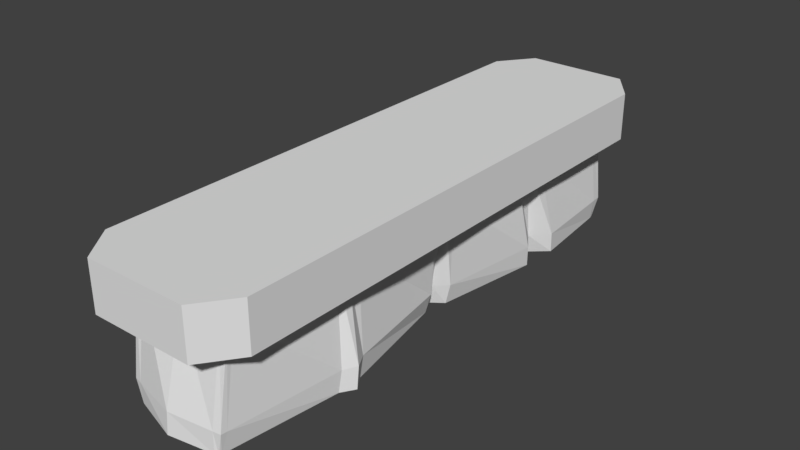 # Source: brush.blend  (saved by Blender 2.79.0; exported with 4.5.12 LTS)
import bpy
from mathutils import Matrix  # noqa: F401  (used for matrix-valued properties, if any)

bpy.ops.wm.read_factory_settings(use_empty=True)
scene = bpy.context.scene
scene.name = 'Scene'

# ---- collections
col_collection_1 = bpy.data.collections.new('Collection 1'); scene.collection.children.link(col_collection_1)

# ---- materials (node trees are filled in below, after node groups)
mat_material = bpy.data.materials.new('Material')
mat_material.alpha_threshold = 0.0
mat_material.use_transparent_shadow = False
mat_material.roughness = 0.5
mat_material.line_color = (0.0, 0.0, 0.0, 1.0)

# ---- material node trees

# ---- world
world_world = bpy.data.worlds.new('World'); scene.world = world_world
world_world.color = (0.05088, 0.05088, 0.05088)
world_world.use_sun_shadow = False
world_world.sun_shadow_jitter_overblur = 0.0
world_world.cycles.sampling_method = 'MANUAL'

# ---- meshes
me_cube_001 = bpy.data.meshes.new('Cube.001')
me_cube_001.from_pydata([(-0.149, -0.7841, -0.1393), (-0.1536, -0.7615, 0.1767), (-0.197, 0.7618, -0.1393), (-0.1536, 0.7698, 0.1767), (0.1477, -0.8081, -0.1393), (0.1562, -0.7615, 0.1767), (0.1637, 0.7641, -0.1393), (0.1562, 0.7698, 0.1767), (-0.1039, 0.429, -0.1393), (-0.2156, 0.004159, -0.1393), (-0.09797, -0.4207, -0.1393), (-0.1536, -0.3787, 0.1767), (-0.1536, 0.004159, 0.1767), (-0.1536, 0.387, 0.1767), (0.218, -0.4207, -0.1393), (0.08588, 0.004159, -0.1393), (0.1334, 0.429, -0.1393), (0.1562, 0.387, 0.1767), (0.1562, 0.004159, 0.1767), (0.1562, -0.3787, 0.1767), (0.001276, 0.8345, -0.1393), (0.001276, 0.7698, 0.1767), (0.001276, -0.8341, -0.1393), (0.001276, -0.7615, 0.1767), (0.001276, 0.387, 0.1767), (0.001276, 0.004159, 0.1767), (0.001276, -0.3787, 0.1767), (0.001276, 0.429, -0.1393), (0.001276, 0.004159, -0.1393), (0.001276, -0.4207, -0.1393), (-0.1678, 0.3653, -0.1393), (-0.1536, 0.3296, 0.1767), (0.1856, 0.3653, -0.1393), (0.1562, 0.3296, 0.1767), (0.001276, 0.3653, -0.1393), (0.001276, 0.3296, 0.1767), (-0.1536, 0.4444, 0.1767), (0.1929, 0.4822, -0.1393), (-0.1678, 0.4819, -0.1393), (0.1562, 0.4444, 0.1767), (0.001276, 0.4928, -0.1393), (0.001276, 0.4444, 0.1767), (-0.1484, -0.4582, -0.1393), (0.1562, -0.417, 0.1767), (-0.1536, -0.417, 0.1767), (0.193, -0.4606, -0.1393), (0.001276, -0.417, 0.1767), (0.001276, -0.4632, -0.1393), (-0.1532, -0.3782, -0.1393), (-0.1536, -0.3404, 0.1767), (0.1897, -0.3782, -0.1393), (0.1562, -0.3404, 0.1767), (0.001276, -0.3782, -0.1393), (0.001276, -0.3404, 0.1767), (-0.1941, 0.04027, -0.1393), (0.1562, 0.0367, 0.1767), (0.001276, 0.04027, -0.1393), (0.001276, 0.0367, 0.1767), (-0.1536, 0.0367, 0.1767), (0.1343, 0.04027, -0.1393), (-0.1536, -0.0303, 0.1767), (0.1221, -0.03408, -0.1393), (-0.1926, -0.03408, -0.1393), (0.1562, -0.0303, 0.1767), (0.001276, -0.03408, -0.1393), (0.001276, -0.0303, 0.1767), (-0.1778, 0.7727, -0.1393), (-0.1304, -0.7615, 0.1767), (-0.09864, 0.429, -0.1393), (-0.1936, 0.004159, -0.1393), (-0.09364, -0.4207, -0.1393), (-0.1304, 0.7698, 0.1767), (-0.137, -0.7916, -0.1393), (-0.1304, 0.387, 0.1767), (-0.1304, 0.004159, 0.1767), (-0.1304, -0.3787, 0.1767), (-0.153, 0.3653, -0.1393), (-0.1304, 0.3296, 0.1767), (-0.153, 0.4835, -0.1393), (-0.1304, 0.4444, 0.1767), (-0.1365, -0.459, -0.1393), (-0.1304, -0.417, 0.1767), (-0.1406, -0.3782, -0.1393), (-0.1304, -0.3404, 0.1767), (-0.1753, 0.04027, -0.1393), (-0.1304, 0.0367, 0.1767), (-0.1304, -0.0303, 0.1767), (-0.1741, -0.03408, -0.1393), (0.1329, 0.7698, 0.1767), (0.1375, -0.812, -0.1393), (0.1329, 0.387, 0.1767), (0.1329, 0.004159, 0.1767), (0.1329, -0.3787, 0.1767), (0.1512, 0.7746, -0.1393), (0.1329, -0.7615, 0.1767), (0.1254, 0.429, -0.1393), (0.08502, 0.004159, -0.1393), (0.1973, -0.4207, -0.1393), (0.1329, 0.3296, 0.1767), (0.1697, 0.3653, -0.1393), (0.1329, 0.4444, 0.1767), (0.176, 0.4838, -0.1393), (0.1329, -0.417, 0.1767), (0.1761, -0.461, -0.1393), (0.1329, -0.3404, 0.1767), (0.1733, -0.3782, -0.1393), (0.1329, 0.0367, 0.1767), (0.1262, 0.04027, -0.1393), (0.1158, -0.03408, -0.1393), (0.1329, -0.0303, 0.1767), (-0.1598, -0.7888, -0.07607), (-0.1983, 0.779, -0.07607), (0.1733, 0.7808, -0.07607), (0.1605, -0.808, -0.07607), (0.149, 0.4206, -0.07607), (0.1111, 0.004159, -0.07607), (0.2168, -0.4123, -0.07607), (-0.119, -0.4123, -0.07607), (-0.2131, 0.004159, -0.07607), (-0.1237, 0.4206, -0.07607), (0.001276, -0.8288, -0.07607), (0.001276, 0.8371, -0.07607), (-0.1749, 0.3582, -0.07607), (0.1908, 0.3582, -0.07607), (0.1967, 0.4746, -0.07607), (-0.1749, 0.4744, -0.07607), (-0.1594, -0.45, -0.07607), (0.1968, -0.4519, -0.07607), (-0.1633, -0.3707, -0.07607), (0.1942, -0.3707, -0.07607), (-0.1959, 0.03956, -0.07607), (0.1498, 0.03956, -0.07607), (0.1401, -0.03332, -0.07607), (-0.1948, -0.03332, -0.07607), (-0.1683, 0.7877, -0.07607), (-0.1357, -0.7948, -0.07607), (0.1366, -0.8111, -0.07607), (0.1475, 0.7892, -0.07607), (-0.1489, -0.7788, -0.1393), (0.1562, -0.7443, 0.1767), (0.001276, -0.7443, 0.1767), (0.001276, -0.8265, -0.1393), (-0.1536, -0.7443, 0.1767), (0.1499, -0.8016, -0.1393), (-0.137, -0.7859, -0.1393), (-0.1304, -0.7443, 0.1767), (0.1329, -0.7443, 0.1767), (0.1395, -0.8054, -0.1393), (-0.1598, -0.7719, -0.07607), (0.1623, -0.7902, -0.07607), (-0.1536, 0.7373, 0.1767), (0.1666, 0.7534, -0.1393), (-0.1941, 0.7513, -0.1393), (0.1562, 0.7373, 0.1767), (0.001276, 0.8178, -0.1393), (0.001276, 0.7373, 0.1767), (-0.1304, 0.7373, 0.1767), (-0.1753, 0.7613, -0.1393), (0.1537, 0.763, -0.1393), (0.1329, 0.7373, 0.1767), (0.1757, 0.7502, -0.07607), (-0.1959, 0.7485, -0.07607)], [], [(161, 150, 3, 111), (137, 88, 7, 112), (149, 139, 5, 113), (135, 67, 1, 110), (147, 143, 4, 89), (145, 142, 1, 67), (79, 36, 13, 73), (85, 58, 12, 74), (83, 49, 11, 75), (101, 37, 16, 95), (107, 59, 15, 96), (105, 50, 14, 97), (124, 39, 17, 114), (131, 55, 18, 115), (129, 51, 19, 116), (126, 44, 11, 117), (133, 60, 12, 118), (122, 31, 13, 119), (82, 52, 29, 70), (84, 56, 28, 69), (78, 40, 27, 68), (104, 53, 26, 92), (106, 57, 25, 91), (100, 41, 24, 90), (146, 140, 23, 94), (144, 141, 22, 72), (136, 94, 23, 120), (134, 71, 21, 121), (90, 24, 35, 98), (68, 27, 34, 76), (130, 58, 31, 122), (114, 17, 33, 123), (95, 16, 32, 99), (73, 13, 31, 77), (159, 155, 41, 100), (157, 154, 40, 78), (160, 153, 39, 124), (158, 151, 37, 101), (156, 150, 36, 79), (119, 13, 36, 125), (70, 29, 47, 80), (92, 26, 46, 102), (148, 142, 44, 126), (75, 11, 44, 81), (97, 14, 45, 103), (116, 19, 43, 127), (109, 65, 53, 104), (87, 64, 52, 82), (117, 11, 49, 128), (132, 63, 51, 129), (108, 61, 50, 105), (86, 60, 49, 83), (118, 12, 58, 130), (98, 35, 57, 106), (76, 34, 56, 84), (123, 33, 55, 131), (99, 32, 59, 107), (77, 31, 58, 85), (74, 12, 60, 86), (96, 15, 61, 108), (115, 18, 63, 132), (69, 28, 64, 87), (91, 25, 65, 109), (128, 49, 60, 133), (9, 69, 87, 62), (25, 74, 86, 65), (35, 77, 85, 57), (30, 76, 84, 54), (65, 86, 83, 53), (62, 87, 82, 48), (26, 75, 81, 46), (10, 70, 80, 42), (155, 156, 79, 41), (152, 157, 78, 38), (24, 73, 77, 35), (8, 68, 76, 30), (111, 3, 71, 134), (138, 144, 72, 0), (38, 78, 68, 8), (54, 84, 69, 9), (48, 82, 70, 10), (53, 83, 75, 26), (57, 85, 74, 25), (41, 79, 73, 24), (140, 145, 67, 23), (120, 23, 67, 135), (18, 91, 109, 63), (28, 96, 108, 64), (34, 99, 107, 56), (33, 98, 106, 55), (64, 108, 105, 52), (63, 109, 104, 51), (29, 97, 103, 47), (19, 92, 102, 43), (154, 158, 101, 40), (153, 159, 100, 39), (27, 95, 99, 34), (17, 90, 98, 33), (113, 5, 94, 136), (139, 146, 94, 5), (39, 100, 90, 17), (55, 106, 91, 18), (51, 104, 92, 19), (52, 105, 97, 29), (56, 107, 96, 28), (40, 101, 95, 27), (141, 147, 89, 22), (121, 21, 88, 137), (20, 121, 137, 93), (4, 113, 136, 89), (22, 120, 135, 72), (2, 111, 134, 66), (48, 128, 133, 62), (15, 115, 132, 61), (32, 123, 131, 59), (9, 118, 130, 54), (61, 132, 129, 50), (10, 117, 128, 48), (14, 116, 127, 45), (138, 148, 126, 42), (8, 119, 125, 38), (151, 160, 124, 37), (16, 114, 123, 32), (54, 130, 122, 30), (66, 134, 121, 20), (89, 136, 120, 22), (30, 122, 119, 8), (62, 133, 118, 9), (42, 126, 117, 10), (50, 129, 116, 14), (59, 131, 115, 15), (37, 124, 114, 16), (72, 135, 110, 0), (143, 149, 113, 4), (93, 137, 112, 6), (152, 161, 111, 2), (45, 127, 149, 143), (0, 110, 148, 138), (47, 103, 147, 141), (43, 102, 146, 139), (46, 81, 145, 140), (42, 80, 144, 138), (110, 1, 142, 148), (80, 47, 141, 144), (102, 46, 140, 146), (81, 44, 142, 145), (103, 45, 143, 147), (127, 43, 139, 149), (38, 125, 161, 152), (6, 112, 160, 151), (7, 88, 159, 153), (20, 93, 158, 154), (2, 66, 157, 152), (21, 71, 156, 155), (71, 3, 150, 156), (93, 6, 151, 158), (112, 7, 153, 160), (66, 20, 154, 157), (88, 21, 155, 159), (125, 36, 150, 161)])
me_cube_001.use_remesh_preserve_volume = False
me_cube_001.use_remesh_preserve_attributes = False
me_cube_001.use_mirror_vertex_groups = False
me_cube_001.update()
me_cube = bpy.data.meshes.new('Cube')
me_cube.from_pydata([(0.6638, 1.0, -1.0), (1.0, 0.8778, -1.0), (1.0, -0.8778, -1.0), (0.6638, -1.0, -1.0), (-0.6638, -1.0, -1.0), (-1.0, -0.8778, -1.0), (-1.0, 0.8778, -1.0), (-0.6638, 1.0, -1.0), (1.0, 0.8778, 1.0), (0.6638, 1.0, 1.0), (0.6638, -1.0, 1.0), (1.0, -0.8778, 1.0), (-1.0, -0.8778, 1.0), (-0.6638, -1.0, 1.0), (-0.6638, 1.0, 1.0), (-1.0, 0.8778, 1.0)], [], [(9, 0, 7, 14), (1, 6, 7, 0), (5, 2, 3, 4), (5, 12, 15, 6), (12, 13, 10, 11), (3, 10, 13, 4), (0, 9, 8, 1), (2, 11, 10, 3), (4, 13, 12, 5), (6, 15, 14, 7), (1, 8, 11, 2), (6, 1, 2, 5), (15, 12, 11, 8), (8, 9, 14, 15)])
me_cube.materials.append(mat_material)
me_cube.use_remesh_preserve_volume = False
me_cube.use_remesh_preserve_attributes = False
me_cube.use_mirror_vertex_groups = False
me_cube.update()

# ---- objects
ob_cube_001 = bpy.data.objects.new('Cube.001', me_cube_001)
ob_cube = bpy.data.objects.new('Cube', me_cube)

# ---- transforms, parenting, visibility, modifiers, constraints
ob_cube_001.location = (-0.001895, -0.001568, -0.2172)
ob_cube_001.lineart.crease_threshold = 0.0
ob_cube.location = (-9.645e-09, -4.252e-08, 0.0)
ob_cube.scale = (0.2354, 0.8779, 0.07311)
ob_cube.lock_rotations_4d = False
ob_cube.empty_display_type = 'ARROWS'
ob_cube.lineart.crease_threshold = 0.0

# ---- collection membership
col_collection_1.objects.link(ob_cube_001)
col_collection_1.objects.link(ob_cube)

# ---- scene / render settings (as saved in the file)
scene.frame_start = 1; scene.frame_end = 250; scene.frame_set(1)
scene.render.engine = 'BLENDER_EEVEE_NEXT'
scene.render.resolution_percentage = 50
scene.render.dither_intensity = 0.0
scene.cycles.use_denoising = False
scene.cycles.samples = 128
scene.cycles.sampling_pattern = 'TABULATED_SOBOL'
scene.cycles.use_adaptive_sampling = False
scene.cycles.use_light_tree = False
scene.cycles.blur_glossy = 0.0
scene.cycles.sample_clamp_indirect = 0.0
scene.view_settings.view_transform = 'Standard'
bpy.context.view_layer.update()

# ---- added for rendering (the .blend has no active camera and no usable light): camera, sun
cam_auto = bpy.data.cameras.new('AutoCamera')
cam_auto.lens = 50.0
cam_auto.sensor_width = 36.0
cam_auto.clip_end = 1000.0
ob_auto_camera = bpy.data.objects.new('AutoCamera', cam_auto)
scene.collection.objects.link(ob_auto_camera)
ob_auto_camera.location = (1.72826, -2.07391, 1.24092)
ob_auto_camera.rotation_euler = (1.09748, -7.21219e-08, 0.694738)
scene.camera = ob_auto_camera
light_auto_sun = bpy.data.lights.new('AutoSun', 'SUN')
light_auto_sun.energy = 3.0
light_auto_sun.angle = 0.0523599
ob_auto_sun = bpy.data.objects.new('AutoSun', light_auto_sun)
scene.collection.objects.link(ob_auto_sun)
ob_auto_sun.rotation_euler = (0.872665, 0.174533, 0.523599)
bpy.context.view_layer.update()
